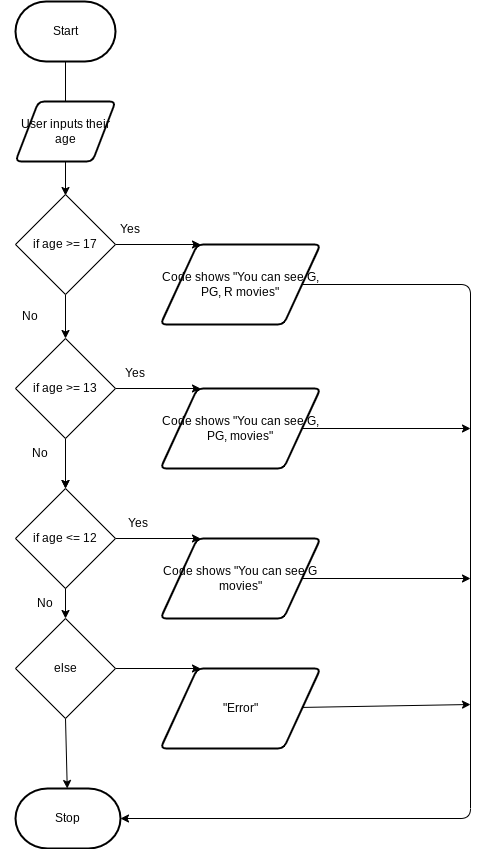

The diagram above was exported from draw.io. Its source (the exported page's mxGraphModel, read from the mxfile embedded in the PNG):
<mxGraphModel dx="520" dy="429" grid="1" gridSize="10" guides="1" tooltips="1" connect="1" arrows="1" fold="1" page="1" pageScale="1" pageWidth="850" pageHeight="1100" math="0" shadow="0">
  <root>
    <mxCell id="0" />
    <mxCell id="1" parent="0" />
    <mxCell id="7" style="edgeStyle=none;html=1;" parent="1" source="2" edge="1">
      <mxGeometry relative="1" as="geometry">
        <mxPoint x="355" y="247" as="targetPoint" />
      </mxGeometry>
    </mxCell>
    <mxCell id="2" value="Start" style="strokeWidth=2;html=1;shape=mxgraph.flowchart.terminator;whiteSpace=wrap;" parent="1" vertex="1">
      <mxGeometry x="305" y="137" width="100" height="60" as="geometry" />
    </mxCell>
    <mxCell id="10" style="edgeStyle=none;html=1;" parent="1" target="6" edge="1">
      <mxGeometry relative="1" as="geometry">
        <mxPoint x="355" y="854" as="sourcePoint" />
      </mxGeometry>
    </mxCell>
    <mxCell id="6" value="Stop" style="strokeWidth=2;html=1;shape=mxgraph.flowchart.terminator;whiteSpace=wrap;" parent="1" vertex="1">
      <mxGeometry x="305" y="924" width="105" height="60" as="geometry" />
    </mxCell>
    <mxCell id="22" style="edgeStyle=none;html=1;entryX=0.5;entryY=0;entryDx=0;entryDy=0;" parent="1" source="13" edge="1">
      <mxGeometry relative="1" as="geometry">
        <mxPoint x="355" y="331" as="targetPoint" />
      </mxGeometry>
    </mxCell>
    <mxCell id="13" value="User inputs their age" style="shape=parallelogram;html=1;strokeWidth=2;perimeter=parallelogramPerimeter;whiteSpace=wrap;rounded=1;arcSize=12;size=0.23;" parent="1" vertex="1">
      <mxGeometry x="305" y="237" width="100" height="60" as="geometry" />
    </mxCell>
    <mxCell id="24" style="edgeStyle=none;html=1;entryX=0.25;entryY=0;entryDx=0;entryDy=0;" parent="1" source="17" target="20" edge="1">
      <mxGeometry relative="1" as="geometry" />
    </mxCell>
    <mxCell id="39" style="edgeStyle=none;html=1;entryX=0.5;entryY=0;entryDx=0;entryDy=0;" parent="1" source="17" target="28" edge="1">
      <mxGeometry relative="1" as="geometry">
        <mxPoint x="355" y="484" as="targetPoint" />
      </mxGeometry>
    </mxCell>
    <mxCell id="17" value="if age &amp;gt;= 17" style="rhombus;whiteSpace=wrap;html=1;" parent="1" vertex="1">
      <mxGeometry x="305" y="330" width="100" height="100" as="geometry" />
    </mxCell>
    <mxCell id="52" style="edgeStyle=none;html=1;entryX=1;entryY=0.5;entryDx=0;entryDy=0;entryPerimeter=0;" parent="1" source="20" target="6" edge="1">
      <mxGeometry relative="1" as="geometry">
        <Array as="points">
          <mxPoint x="760" y="420" />
          <mxPoint x="760" y="954" />
        </Array>
      </mxGeometry>
    </mxCell>
    <mxCell id="20" value="Code shows &quot;You can see G, PG, R movies&quot;" style="shape=parallelogram;html=1;strokeWidth=2;perimeter=parallelogramPerimeter;whiteSpace=wrap;rounded=1;arcSize=12;size=0.23;" parent="1" vertex="1">
      <mxGeometry x="450" y="380" width="160" height="80" as="geometry" />
    </mxCell>
    <mxCell id="27" style="edgeStyle=none;html=1;entryX=0.25;entryY=0;entryDx=0;entryDy=0;" parent="1" source="28" target="29" edge="1">
      <mxGeometry relative="1" as="geometry" />
    </mxCell>
    <mxCell id="41" style="edgeStyle=none;html=1;entryX=0.5;entryY=0;entryDx=0;entryDy=0;" parent="1" source="28" target="32" edge="1">
      <mxGeometry relative="1" as="geometry" />
    </mxCell>
    <mxCell id="28" value="if age &amp;gt;= 13" style="rhombus;whiteSpace=wrap;html=1;" parent="1" vertex="1">
      <mxGeometry x="305" y="474" width="100" height="100" as="geometry" />
    </mxCell>
    <mxCell id="53" style="edgeStyle=none;html=1;" parent="1" source="29" edge="1">
      <mxGeometry relative="1" as="geometry">
        <mxPoint x="760" y="564" as="targetPoint" />
      </mxGeometry>
    </mxCell>
    <mxCell id="29" value="Code shows &quot;You can see G, PG, movies&quot;" style="shape=parallelogram;html=1;strokeWidth=2;perimeter=parallelogramPerimeter;whiteSpace=wrap;rounded=1;arcSize=12;size=0.23;" parent="1" vertex="1">
      <mxGeometry x="450" y="524" width="160" height="80" as="geometry" />
    </mxCell>
    <mxCell id="31" style="edgeStyle=none;html=1;entryX=0.25;entryY=0;entryDx=0;entryDy=0;" parent="1" source="32" target="33" edge="1">
      <mxGeometry relative="1" as="geometry" />
    </mxCell>
    <mxCell id="32" value="if age &amp;lt;= 12" style="rhombus;whiteSpace=wrap;html=1;" parent="1" vertex="1">
      <mxGeometry x="305" y="624" width="100" height="100" as="geometry" />
    </mxCell>
    <mxCell id="54" style="edgeStyle=none;html=1;" parent="1" source="33" edge="1">
      <mxGeometry relative="1" as="geometry">
        <mxPoint x="760" y="714" as="targetPoint" />
      </mxGeometry>
    </mxCell>
    <mxCell id="33" value="Code shows &quot;You can see G movies&quot;" style="shape=parallelogram;html=1;strokeWidth=2;perimeter=parallelogramPerimeter;whiteSpace=wrap;rounded=1;arcSize=12;size=0.23;" parent="1" vertex="1">
      <mxGeometry x="450" y="674" width="160" height="80" as="geometry" />
    </mxCell>
    <mxCell id="34" style="edgeStyle=none;html=1;entryX=0.5;entryY=0;entryDx=0;entryDy=0;" parent="1" target="32" edge="1">
      <mxGeometry relative="1" as="geometry">
        <mxPoint x="355" y="594" as="sourcePoint" />
      </mxGeometry>
    </mxCell>
    <mxCell id="35" style="edgeStyle=none;html=1;entryX=0.25;entryY=0;entryDx=0;entryDy=0;" parent="1" source="36" target="37" edge="1">
      <mxGeometry relative="1" as="geometry" />
    </mxCell>
    <mxCell id="36" value="else" style="rhombus;whiteSpace=wrap;html=1;" parent="1" vertex="1">
      <mxGeometry x="305" y="754" width="100" height="100" as="geometry" />
    </mxCell>
    <mxCell id="55" style="edgeStyle=none;html=1;" parent="1" source="37" edge="1">
      <mxGeometry relative="1" as="geometry">
        <mxPoint x="760" y="840" as="targetPoint" />
      </mxGeometry>
    </mxCell>
    <mxCell id="37" value="&quot;Error&quot;" style="shape=parallelogram;html=1;strokeWidth=2;perimeter=parallelogramPerimeter;whiteSpace=wrap;rounded=1;arcSize=12;size=0.23;" parent="1" vertex="1">
      <mxGeometry x="450" y="804" width="160" height="80" as="geometry" />
    </mxCell>
    <mxCell id="38" style="edgeStyle=none;html=1;entryX=0.5;entryY=0;entryDx=0;entryDy=0;" parent="1" target="36" edge="1">
      <mxGeometry relative="1" as="geometry">
        <mxPoint x="355" y="724" as="sourcePoint" />
      </mxGeometry>
    </mxCell>
    <mxCell id="44" value="Yes" style="text;html=1;strokeColor=none;fillColor=none;align=center;verticalAlign=middle;whiteSpace=wrap;rounded=0;" parent="1" vertex="1">
      <mxGeometry x="390" y="350" width="60" height="30" as="geometry" />
    </mxCell>
    <mxCell id="45" value="Yes" style="text;html=1;strokeColor=none;fillColor=none;align=center;verticalAlign=middle;whiteSpace=wrap;rounded=0;" parent="1" vertex="1">
      <mxGeometry x="395" y="494" width="60" height="30" as="geometry" />
    </mxCell>
    <mxCell id="46" value="Yes" style="text;html=1;strokeColor=none;fillColor=none;align=center;verticalAlign=middle;whiteSpace=wrap;rounded=0;" parent="1" vertex="1">
      <mxGeometry x="397.5" y="644" width="60" height="30" as="geometry" />
    </mxCell>
    <mxCell id="48" value="No" style="text;html=1;strokeColor=none;fillColor=none;align=center;verticalAlign=middle;whiteSpace=wrap;rounded=0;" parent="1" vertex="1">
      <mxGeometry x="300" y="574" width="60" height="30" as="geometry" />
    </mxCell>
    <mxCell id="49" value="No" style="text;html=1;strokeColor=none;fillColor=none;align=center;verticalAlign=middle;whiteSpace=wrap;rounded=0;" parent="1" vertex="1">
      <mxGeometry x="305" y="724" width="60" height="30" as="geometry" />
    </mxCell>
    <mxCell id="51" value="No" style="text;html=1;strokeColor=none;fillColor=none;align=center;verticalAlign=middle;whiteSpace=wrap;rounded=0;" parent="1" vertex="1">
      <mxGeometry x="290" y="430" width="60" height="44" as="geometry" />
    </mxCell>
  </root>
</mxGraphModel>